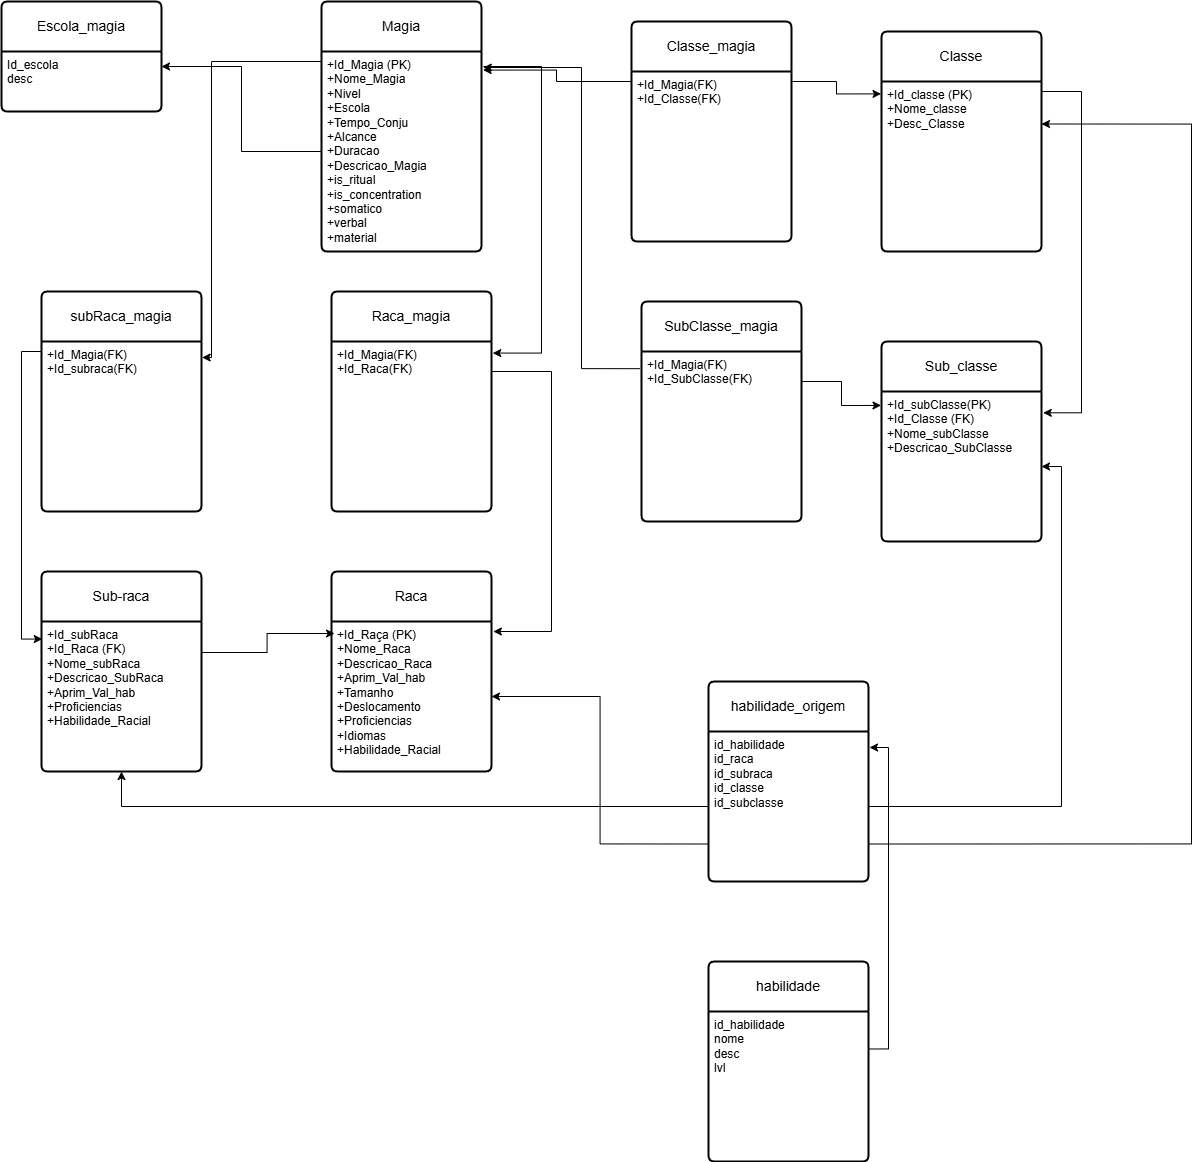

The diagram above was exported from draw.io. Its source (the exported page's mxGraphModel, read from the mxfile embedded in the PNG):
<mxGraphModel dx="1237" dy="767" grid="1" gridSize="10" guides="1" tooltips="1" connect="1" arrows="1" fold="1" page="1" pageScale="1" pageWidth="827" pageHeight="1169" math="0" shadow="0">
  <root>
    <mxCell id="0" />
    <mxCell id="1" parent="0" />
    <mxCell id="dyAm3C02fHwGsLy9N2Ig-5" parent="1" style="swimlane;childLayout=stackLayout;horizontal=1;startSize=50;horizontalStack=0;rounded=1;fontSize=14;fontStyle=0;strokeWidth=2;resizeParent=0;resizeLast=1;shadow=0;dashed=0;align=center;arcSize=4;whiteSpace=wrap;html=1;" value="Magia" vertex="1">
      <mxGeometry height="250" width="160" x="440" y="70" as="geometry" />
    </mxCell>
    <mxCell id="dyAm3C02fHwGsLy9N2Ig-6" parent="dyAm3C02fHwGsLy9N2Ig-5" style="align=left;strokeColor=none;fillColor=none;spacingLeft=4;spacingRight=4;fontSize=12;verticalAlign=top;resizable=0;rotatable=0;part=1;html=1;whiteSpace=wrap;" value="+Id_Magia (PK)&lt;br&gt;+Nome_Magia&lt;div&gt;+Nivel&lt;/div&gt;&lt;div&gt;+Escola&lt;/div&gt;&lt;div&gt;+Tempo_Conju&amp;nbsp;&lt;div&gt;+Alcance&lt;/div&gt;&lt;div&gt;+Duracao&lt;/div&gt;&lt;div&gt;+Descricao_Magia&lt;/div&gt;&lt;/div&gt;&lt;div&gt;+is_ritual&lt;/div&gt;&lt;div&gt;+is_concentration&lt;/div&gt;&lt;div&gt;+somatico&lt;/div&gt;&lt;div&gt;+verbal&lt;/div&gt;&lt;div&gt;+material&lt;/div&gt;" vertex="1">
      <mxGeometry height="200" width="160" y="50" as="geometry" />
    </mxCell>
    <mxCell id="dyAm3C02fHwGsLy9N2Ig-16" parent="1" style="swimlane;childLayout=stackLayout;horizontal=1;startSize=50;horizontalStack=0;rounded=1;fontSize=14;fontStyle=0;strokeWidth=2;resizeParent=0;resizeLast=1;shadow=0;dashed=0;align=center;arcSize=4;whiteSpace=wrap;html=1;rotation=0;" value="Raca" vertex="1">
      <mxGeometry height="200" width="160" x="450" y="640" as="geometry" />
    </mxCell>
    <mxCell id="dyAm3C02fHwGsLy9N2Ig-17" parent="dyAm3C02fHwGsLy9N2Ig-16" style="align=left;strokeColor=none;fillColor=none;spacingLeft=4;spacingRight=4;fontSize=12;verticalAlign=top;resizable=0;rotatable=0;part=1;html=1;whiteSpace=wrap;rotation=0;" value="+Id_Raça (PK)&lt;br&gt;+Nome_Raca&lt;br&gt;&lt;div&gt;+Descricao_Raca&lt;br&gt;+Aprim_Val_hab&lt;div&gt;+Tamanho&lt;/div&gt;&lt;div&gt;+Deslocamento&lt;/div&gt;&lt;div&gt;+Proficiencias&lt;/div&gt;&lt;/div&gt;&lt;div&gt;+Idiomas&lt;/div&gt;&lt;div&gt;+Habilidade_Racial&lt;/div&gt;" vertex="1">
      <mxGeometry height="150" width="160" y="50" as="geometry" />
    </mxCell>
    <mxCell id="dyAm3C02fHwGsLy9N2Ig-18" parent="1" style="swimlane;childLayout=stackLayout;horizontal=1;startSize=50;horizontalStack=0;rounded=1;fontSize=14;fontStyle=0;strokeWidth=2;resizeParent=0;resizeLast=1;shadow=0;dashed=0;align=center;arcSize=4;whiteSpace=wrap;html=1;rotation=0;points=[[0,0,0,0,0],[0,0.25,0,0,0],[0,0.5,0,0,0],[0,0.75,0,0,0],[0,1,0,0,0],[0.25,0,0,0,0],[0.25,1,0,0,0],[0.5,0,0,0,0],[0.5,1,0,0,0],[0.75,0,0,0,0],[0.75,1,0,0,0],[1,0,0,0,0],[1,0.25,0,0,0],[1,0.33,0,1,0],[1,0.38,0,1,0],[1,0.42,0,0,0],[1,0.49,0,0,0],[1,0.55,0,1,0],[1,0.75,0,0,0],[1,1,0,0,0]];" value="Sub-raca" vertex="1">
      <mxGeometry height="200" width="160" x="160" y="640" as="geometry" />
    </mxCell>
    <mxCell id="dyAm3C02fHwGsLy9N2Ig-19" parent="dyAm3C02fHwGsLy9N2Ig-18" style="align=left;strokeColor=none;fillColor=none;spacingLeft=4;spacingRight=4;fontSize=12;verticalAlign=top;resizable=0;rotatable=0;part=1;html=1;whiteSpace=wrap;" value="+Id_subRaca&lt;div&gt;+Id_Raca (FK)&lt;br&gt;&lt;div&gt;+Nome_subRaca&lt;br&gt;+Descricao_SubRaca&lt;br&gt;+&lt;span style=&quot;background-color: transparent; color: light-dark(rgb(0, 0, 0), rgb(255, 255, 255));&quot;&gt;Aprim_Val_hab&lt;/span&gt;&lt;/div&gt;&lt;div&gt;&lt;span style=&quot;background-color: transparent; color: light-dark(rgb(0, 0, 0), rgb(255, 255, 255));&quot;&gt;+Proficiencias&lt;/span&gt;&lt;/div&gt;&lt;div&gt;&lt;span style=&quot;background-color: transparent; color: light-dark(rgb(0, 0, 0), rgb(255, 255, 255));&quot;&gt;+Habilidade_Racial&lt;/span&gt;&lt;/div&gt;&lt;/div&gt;" vertex="1">
      <mxGeometry height="150" width="160" y="50" as="geometry" />
    </mxCell>
    <mxCell id="dyAm3C02fHwGsLy9N2Ig-22" edge="1" parent="1" style="edgeStyle=orthogonalEdgeStyle;rounded=0;orthogonalLoop=1;jettySize=auto;html=1;entryX=0.019;entryY=0.08;entryDx=0;entryDy=0;entryPerimeter=0;" target="dyAm3C02fHwGsLy9N2Ig-17">
      <mxGeometry relative="1" as="geometry">
        <mxPoint x="320" y="721" as="sourcePoint" />
      </mxGeometry>
    </mxCell>
    <mxCell id="RLVo4KgWMrMl999ku0is-2" parent="1" style="swimlane;childLayout=stackLayout;horizontal=1;startSize=50;horizontalStack=0;rounded=1;fontSize=14;fontStyle=0;strokeWidth=2;resizeParent=0;resizeLast=1;shadow=0;dashed=0;align=center;arcSize=4;whiteSpace=wrap;html=1;" value="Raca_magia" vertex="1">
      <mxGeometry height="220" width="160" x="450" y="360" as="geometry" />
    </mxCell>
    <mxCell id="RLVo4KgWMrMl999ku0is-3" parent="RLVo4KgWMrMl999ku0is-2" style="align=left;strokeColor=none;fillColor=none;spacingLeft=4;spacingRight=4;fontSize=12;verticalAlign=top;resizable=0;rotatable=0;part=1;html=1;whiteSpace=wrap;" value="+Id_Magia(FK)&lt;div&gt;+Id_Raca(FK)&lt;/div&gt;" vertex="1">
      <mxGeometry height="170" width="160" y="50" as="geometry" />
    </mxCell>
    <mxCell id="RLVo4KgWMrMl999ku0is-14" parent="1" style="swimlane;childLayout=stackLayout;horizontal=1;startSize=50;horizontalStack=0;rounded=1;fontSize=14;fontStyle=0;strokeWidth=2;resizeParent=0;resizeLast=1;shadow=0;dashed=0;align=center;arcSize=4;whiteSpace=wrap;html=1;" value="Classe" vertex="1">
      <mxGeometry height="220" width="160" x="1000" y="100" as="geometry" />
    </mxCell>
    <mxCell id="RLVo4KgWMrMl999ku0is-15" parent="RLVo4KgWMrMl999ku0is-14" style="align=left;strokeColor=none;fillColor=none;spacingLeft=4;spacingRight=4;fontSize=12;verticalAlign=top;resizable=0;rotatable=0;part=1;html=1;whiteSpace=wrap;" value="+Id_classe (PK)&lt;br&gt;+Nome_classe&lt;div&gt;+Desc_Classe&lt;br&gt;&lt;div&gt;&lt;br&gt;&lt;/div&gt;&lt;/div&gt;" vertex="1">
      <mxGeometry height="170" width="160" y="50" as="geometry" />
    </mxCell>
    <mxCell id="RLVo4KgWMrMl999ku0is-16" parent="1" style="swimlane;childLayout=stackLayout;horizontal=1;startSize=50;horizontalStack=0;rounded=1;fontSize=14;fontStyle=0;strokeWidth=2;resizeParent=0;resizeLast=1;shadow=0;dashed=0;align=center;arcSize=4;whiteSpace=wrap;html=1;rotation=0;points=[[0,0,0,0,0],[0,0.25,0,0,0],[0,0.5,0,0,0],[0,0.75,0,0,0],[0,1,0,0,0],[0.25,0,0,0,0],[0.25,1,0,0,0],[0.5,0,0,0,0],[0.5,1,0,0,0],[0.75,0,0,0,0],[0.75,1,0,0,0],[1,0,0,0,0],[1,0.25,0,0,0],[1,0.33,0,1,0],[1,0.38,0,1,0],[1,0.42,0,0,0],[1,0.49,0,0,0],[1,0.55,0,1,0],[1,0.75,0,0,0],[1,1,0,0,0]];" value="Sub_classe" vertex="1">
      <mxGeometry height="200" width="160" x="1000" y="410" as="geometry" />
    </mxCell>
    <mxCell id="RLVo4KgWMrMl999ku0is-17" parent="RLVo4KgWMrMl999ku0is-16" style="align=left;strokeColor=none;fillColor=none;spacingLeft=4;spacingRight=4;fontSize=12;verticalAlign=top;resizable=0;rotatable=0;part=1;html=1;whiteSpace=wrap;" value="+Id_subClasse(PK)&lt;div&gt;+Id_Classe (FK)&lt;br&gt;&lt;div&gt;+Nome_subClasse&lt;br&gt;+Descricao_SubClasse&lt;br&gt;&lt;br&gt;&lt;/div&gt;&lt;/div&gt;" vertex="1">
      <mxGeometry height="150" width="160" y="50" as="geometry" />
    </mxCell>
    <mxCell id="RLVo4KgWMrMl999ku0is-20" edge="1" parent="1" source="dyAm3C02fHwGsLy9N2Ig-6" style="edgeStyle=orthogonalEdgeStyle;rounded=0;orthogonalLoop=1;jettySize=auto;html=1;entryX=1.008;entryY=0.068;entryDx=0;entryDy=0;entryPerimeter=0;exitX=1.012;exitY=0.075;exitDx=0;exitDy=0;exitPerimeter=0;" target="RLVo4KgWMrMl999ku0is-3">
      <mxGeometry relative="1" as="geometry">
        <Array as="points">
          <mxPoint x="660" y="135" />
          <mxPoint x="660" y="422" />
        </Array>
      </mxGeometry>
    </mxCell>
    <mxCell id="RLVo4KgWMrMl999ku0is-21" edge="1" parent="1" source="RLVo4KgWMrMl999ku0is-2" style="edgeStyle=orthogonalEdgeStyle;rounded=0;orthogonalLoop=1;jettySize=auto;html=1;entryX=1.012;entryY=0.06;entryDx=0;entryDy=0;entryPerimeter=0;" target="dyAm3C02fHwGsLy9N2Ig-17">
      <mxGeometry relative="1" as="geometry">
        <Array as="points">
          <mxPoint x="670" y="440" />
          <mxPoint x="670" y="700" />
          <mxPoint x="612" y="700" />
        </Array>
      </mxGeometry>
    </mxCell>
    <mxCell id="RLVo4KgWMrMl999ku0is-23" parent="1" style="swimlane;childLayout=stackLayout;horizontal=1;startSize=50;horizontalStack=0;rounded=1;fontSize=14;fontStyle=0;strokeWidth=2;resizeParent=0;resizeLast=1;shadow=0;dashed=0;align=center;arcSize=4;whiteSpace=wrap;html=1;" value="subRaca_magia" vertex="1">
      <mxGeometry height="220" width="160" x="160" y="360" as="geometry" />
    </mxCell>
    <mxCell id="RLVo4KgWMrMl999ku0is-24" parent="RLVo4KgWMrMl999ku0is-23" style="align=left;strokeColor=none;fillColor=none;spacingLeft=4;spacingRight=4;fontSize=12;verticalAlign=top;resizable=0;rotatable=0;part=1;html=1;whiteSpace=wrap;" value="+Id_Magia(FK)&lt;div&gt;+Id_subraca(FK)&lt;/div&gt;" vertex="1">
      <mxGeometry height="170" width="160" y="50" as="geometry" />
    </mxCell>
    <mxCell id="RLVo4KgWMrMl999ku0is-25" edge="1" parent="1" source="dyAm3C02fHwGsLy9N2Ig-6" style="edgeStyle=orthogonalEdgeStyle;rounded=0;orthogonalLoop=1;jettySize=auto;html=1;entryX=1.004;entryY=0.094;entryDx=0;entryDy=0;entryPerimeter=0;" target="RLVo4KgWMrMl999ku0is-24">
      <mxGeometry relative="1" as="geometry">
        <Array as="points">
          <mxPoint x="330" y="130" />
          <mxPoint x="330" y="426" />
        </Array>
        <mxPoint x="330" y="410" as="targetPoint" />
      </mxGeometry>
    </mxCell>
    <mxCell id="RLVo4KgWMrMl999ku0is-26" edge="1" parent="1" source="RLVo4KgWMrMl999ku0is-24" style="edgeStyle=orthogonalEdgeStyle;rounded=0;orthogonalLoop=1;jettySize=auto;html=1;entryX=0.005;entryY=0.117;entryDx=0;entryDy=0;entryPerimeter=0;" target="dyAm3C02fHwGsLy9N2Ig-19">
      <mxGeometry relative="1" as="geometry">
        <Array as="points">
          <mxPoint x="140" y="420" />
          <mxPoint x="140" y="708" />
        </Array>
      </mxGeometry>
    </mxCell>
    <mxCell id="RLVo4KgWMrMl999ku0is-27" edge="1" parent="1" source="RLVo4KgWMrMl999ku0is-15" style="edgeStyle=orthogonalEdgeStyle;rounded=0;orthogonalLoop=1;jettySize=auto;html=1;entryX=1.011;entryY=0.142;entryDx=0;entryDy=0;entryPerimeter=0;" target="RLVo4KgWMrMl999ku0is-17">
      <mxGeometry relative="1" as="geometry">
        <Array as="points">
          <mxPoint x="1200" y="160" />
          <mxPoint x="1200" y="481" />
        </Array>
      </mxGeometry>
    </mxCell>
    <mxCell id="RLVo4KgWMrMl999ku0is-28" parent="1" style="swimlane;childLayout=stackLayout;horizontal=1;startSize=50;horizontalStack=0;rounded=1;fontSize=14;fontStyle=0;strokeWidth=2;resizeParent=0;resizeLast=1;shadow=0;dashed=0;align=center;arcSize=4;whiteSpace=wrap;html=1;" value="Classe_magia" vertex="1">
      <mxGeometry height="220" width="160" x="750" y="90" as="geometry" />
    </mxCell>
    <mxCell id="RLVo4KgWMrMl999ku0is-29" parent="RLVo4KgWMrMl999ku0is-28" style="align=left;strokeColor=none;fillColor=none;spacingLeft=4;spacingRight=4;fontSize=12;verticalAlign=top;resizable=0;rotatable=0;part=1;html=1;whiteSpace=wrap;" value="+Id_Magia(FK)&lt;div&gt;+Id_Classe(FK)&lt;/div&gt;" vertex="1">
      <mxGeometry height="170" width="160" y="50" as="geometry" />
    </mxCell>
    <mxCell id="RLVo4KgWMrMl999ku0is-30" edge="1" parent="1" source="RLVo4KgWMrMl999ku0is-29" style="edgeStyle=orthogonalEdgeStyle;rounded=0;orthogonalLoop=1;jettySize=auto;html=1;entryX=-0.003;entryY=0.073;entryDx=0;entryDy=0;entryPerimeter=0;" target="RLVo4KgWMrMl999ku0is-15">
      <mxGeometry relative="1" as="geometry">
        <Array as="points">
          <mxPoint x="955" y="150" />
          <mxPoint x="955" y="162" />
        </Array>
      </mxGeometry>
    </mxCell>
    <mxCell id="RLVo4KgWMrMl999ku0is-32" edge="1" parent="1" source="RLVo4KgWMrMl999ku0is-29" style="edgeStyle=orthogonalEdgeStyle;rounded=0;orthogonalLoop=1;jettySize=auto;html=1;entryX=1.01;entryY=0.093;entryDx=0;entryDy=0;entryPerimeter=0;" target="dyAm3C02fHwGsLy9N2Ig-6">
      <mxGeometry relative="1" as="geometry">
        <Array as="points">
          <mxPoint x="675" y="150" />
          <mxPoint x="675" y="139" />
        </Array>
      </mxGeometry>
    </mxCell>
    <mxCell id="RLVo4KgWMrMl999ku0is-36" parent="1" style="swimlane;childLayout=stackLayout;horizontal=1;startSize=50;horizontalStack=0;rounded=1;fontSize=14;fontStyle=0;strokeWidth=2;resizeParent=0;resizeLast=1;shadow=0;dashed=0;align=center;arcSize=4;whiteSpace=wrap;html=1;" value="SubClasse_magia" vertex="1">
      <mxGeometry height="220" width="160" x="760" y="370" as="geometry" />
    </mxCell>
    <mxCell id="RLVo4KgWMrMl999ku0is-37" parent="RLVo4KgWMrMl999ku0is-36" style="align=left;strokeColor=none;fillColor=none;spacingLeft=4;spacingRight=4;fontSize=12;verticalAlign=top;resizable=0;rotatable=0;part=1;html=1;whiteSpace=wrap;" value="+Id_Magia(FK)&lt;div&gt;+Id_SubClasse(FK)&lt;/div&gt;" vertex="1">
      <mxGeometry height="170" width="160" y="50" as="geometry" />
    </mxCell>
    <mxCell id="RLVo4KgWMrMl999ku0is-38" edge="1" parent="1" source="RLVo4KgWMrMl999ku0is-37" style="edgeStyle=orthogonalEdgeStyle;rounded=0;orthogonalLoop=1;jettySize=auto;html=1;entryX=-0.003;entryY=0.093;entryDx=0;entryDy=0;entryPerimeter=0;" target="RLVo4KgWMrMl999ku0is-17">
      <mxGeometry relative="1" as="geometry">
        <Array as="points">
          <mxPoint x="960" y="450" />
          <mxPoint x="960" y="474" />
        </Array>
      </mxGeometry>
    </mxCell>
    <mxCell id="RLVo4KgWMrMl999ku0is-39" edge="1" parent="1" source="RLVo4KgWMrMl999ku0is-37" style="edgeStyle=orthogonalEdgeStyle;rounded=0;orthogonalLoop=1;jettySize=auto;html=1;exitX=-0.009;exitY=0.101;exitDx=0;exitDy=0;entryX=1.011;entryY=0.08;entryDx=0;entryDy=0;entryPerimeter=0;exitPerimeter=0;" target="dyAm3C02fHwGsLy9N2Ig-6">
      <mxGeometry relative="1" as="geometry">
        <Array as="points">
          <mxPoint x="700" y="437" />
          <mxPoint x="700" y="136" />
        </Array>
      </mxGeometry>
    </mxCell>
    <mxCell id="GB3tK1nq0rCME2gZ8zNQ-1" parent="1" style="swimlane;childLayout=stackLayout;horizontal=1;startSize=50;horizontalStack=0;rounded=1;fontSize=14;fontStyle=0;strokeWidth=2;resizeParent=0;resizeLast=1;shadow=0;dashed=0;align=center;arcSize=4;whiteSpace=wrap;html=1;" value="Escola_magia" vertex="1">
      <mxGeometry height="110" width="160" x="120" y="70" as="geometry" />
    </mxCell>
    <mxCell id="GB3tK1nq0rCME2gZ8zNQ-2" parent="GB3tK1nq0rCME2gZ8zNQ-1" style="align=left;strokeColor=none;fillColor=none;spacingLeft=4;spacingRight=4;fontSize=12;verticalAlign=top;resizable=0;rotatable=0;part=1;html=1;whiteSpace=wrap;" value="Id_escola&lt;div&gt;desc&lt;/div&gt;" vertex="1">
      <mxGeometry height="60" width="160" y="50" as="geometry" />
    </mxCell>
    <mxCell id="GB3tK1nq0rCME2gZ8zNQ-3" edge="1" parent="1" source="dyAm3C02fHwGsLy9N2Ig-6" style="edgeStyle=orthogonalEdgeStyle;rounded=0;orthogonalLoop=1;jettySize=auto;html=1;exitX=0;exitY=0.5;exitDx=0;exitDy=0;entryX=1;entryY=0.25;entryDx=0;entryDy=0;" target="GB3tK1nq0rCME2gZ8zNQ-2">
      <mxGeometry relative="1" as="geometry" />
    </mxCell>
    <mxCell id="GB3tK1nq0rCME2gZ8zNQ-4" parent="1" style="swimlane;childLayout=stackLayout;horizontal=1;startSize=50;horizontalStack=0;rounded=1;fontSize=14;fontStyle=0;strokeWidth=2;resizeParent=0;resizeLast=1;shadow=0;dashed=0;align=center;arcSize=4;whiteSpace=wrap;html=1;rotation=0;points=[[0,0,0,0,0],[0,0.25,0,0,0],[0,0.5,0,0,0],[0,0.75,0,0,0],[0,1,0,0,0],[0.25,0,0,0,0],[0.25,1,0,0,0],[0.5,0,0,0,0],[0.5,1,0,0,0],[0.75,0,0,0,0],[0.75,1,0,0,0],[1,0,0,0,0],[1,0.25,0,0,0],[1,0.33,0,1,0],[1,0.38,0,1,0],[1,0.42,0,0,0],[1,0.49,0,0,0],[1,0.55,0,1,0],[1,0.75,0,0,0],[1,1,0,0,0]];" value="habilidade" vertex="1">
      <mxGeometry height="200" width="160" x="827" y="1030" as="geometry" />
    </mxCell>
    <mxCell id="GB3tK1nq0rCME2gZ8zNQ-5" parent="GB3tK1nq0rCME2gZ8zNQ-4" style="align=left;strokeColor=none;fillColor=none;spacingLeft=4;spacingRight=4;fontSize=12;verticalAlign=top;resizable=0;rotatable=0;part=1;html=1;whiteSpace=wrap;" value="id_habilidade&lt;div&gt;nome&lt;/div&gt;&lt;div&gt;desc&lt;/div&gt;&lt;div&gt;lvl&lt;/div&gt;" vertex="1">
      <mxGeometry height="150" width="160" y="50" as="geometry" />
    </mxCell>
    <mxCell id="ndb2sO6kDg6SGpZb8eHh-1" parent="1" style="swimlane;childLayout=stackLayout;horizontal=1;startSize=50;horizontalStack=0;rounded=1;fontSize=14;fontStyle=0;strokeWidth=2;resizeParent=0;resizeLast=1;shadow=0;dashed=0;align=center;arcSize=4;whiteSpace=wrap;html=1;rotation=0;points=[[0,0,0,0,0],[0,0.25,0,0,0],[0,0.5,0,0,0],[0,0.75,0,0,0],[0,1,0,0,0],[0.25,0,0,0,0],[0.25,1,0,0,0],[0.5,0,0,0,0],[0.5,1,0,0,0],[0.75,0,0,0,0],[0.75,1,0,0,0],[1,0,0,0,0],[1,0.25,0,0,0],[1,0.33,0,1,0],[1,0.38,0,1,0],[1,0.42,0,0,0],[1,0.49,0,0,0],[1,0.55,0,1,0],[1,0.75,0,0,0],[1,1,0,0,0]];" value="habilidade_origem" vertex="1">
      <mxGeometry height="200" width="160" x="827" y="750" as="geometry" />
    </mxCell>
    <mxCell id="ndb2sO6kDg6SGpZb8eHh-2" parent="ndb2sO6kDg6SGpZb8eHh-1" style="align=left;strokeColor=none;fillColor=none;spacingLeft=4;spacingRight=4;fontSize=12;verticalAlign=top;resizable=0;rotatable=0;part=1;html=1;whiteSpace=wrap;" value="id_habilidade&lt;div&gt;id_raca&lt;/div&gt;&lt;div&gt;id_subraca&lt;/div&gt;&lt;div&gt;id_classe&lt;/div&gt;&lt;div&gt;id_subclasse&lt;/div&gt;&lt;div&gt;&lt;br&gt;&lt;/div&gt;" vertex="1">
      <mxGeometry height="150" width="160" y="50" as="geometry" />
    </mxCell>
    <mxCell id="ndb2sO6kDg6SGpZb8eHh-3" edge="1" parent="1" source="GB3tK1nq0rCME2gZ8zNQ-5" style="edgeStyle=orthogonalEdgeStyle;rounded=0;orthogonalLoop=1;jettySize=auto;html=1;exitX=1;exitY=0.25;exitDx=0;exitDy=0;entryX=1;entryY=0.33;entryDx=1;entryDy=0;entryPerimeter=0;" target="ndb2sO6kDg6SGpZb8eHh-1">
      <mxGeometry relative="1" as="geometry" />
    </mxCell>
    <mxCell id="ndb2sO6kDg6SGpZb8eHh-4" edge="1" parent="1" source="ndb2sO6kDg6SGpZb8eHh-2" style="edgeStyle=orthogonalEdgeStyle;rounded=0;orthogonalLoop=1;jettySize=auto;html=1;exitX=0;exitY=0.75;exitDx=0;exitDy=0;" target="dyAm3C02fHwGsLy9N2Ig-17">
      <mxGeometry relative="1" as="geometry" />
    </mxCell>
    <mxCell id="ndb2sO6kDg6SGpZb8eHh-5" edge="1" parent="1" source="ndb2sO6kDg6SGpZb8eHh-2" style="edgeStyle=orthogonalEdgeStyle;rounded=0;orthogonalLoop=1;jettySize=auto;html=1;exitX=0;exitY=0.5;exitDx=0;exitDy=0;entryX=0.5;entryY=1;entryDx=0;entryDy=0;" target="dyAm3C02fHwGsLy9N2Ig-19">
      <mxGeometry relative="1" as="geometry" />
    </mxCell>
    <mxCell id="ndb2sO6kDg6SGpZb8eHh-6" edge="1" parent="1" source="ndb2sO6kDg6SGpZb8eHh-2" style="edgeStyle=orthogonalEdgeStyle;rounded=0;orthogonalLoop=1;jettySize=auto;html=1;exitX=1;exitY=0.5;exitDx=0;exitDy=0;entryX=1;entryY=0.5;entryDx=0;entryDy=0;" target="RLVo4KgWMrMl999ku0is-17">
      <mxGeometry relative="1" as="geometry" />
    </mxCell>
    <mxCell id="ndb2sO6kDg6SGpZb8eHh-7" edge="1" parent="1" source="ndb2sO6kDg6SGpZb8eHh-2" style="edgeStyle=orthogonalEdgeStyle;rounded=0;orthogonalLoop=1;jettySize=auto;html=1;exitX=1;exitY=0.75;exitDx=0;exitDy=0;entryX=1;entryY=0.25;entryDx=0;entryDy=0;" target="RLVo4KgWMrMl999ku0is-15">
      <mxGeometry relative="1" as="geometry">
        <Array as="points">
          <mxPoint x="1310" y="912" />
          <mxPoint x="1310" y="193" />
        </Array>
      </mxGeometry>
    </mxCell>
  </root>
</mxGraphModel>